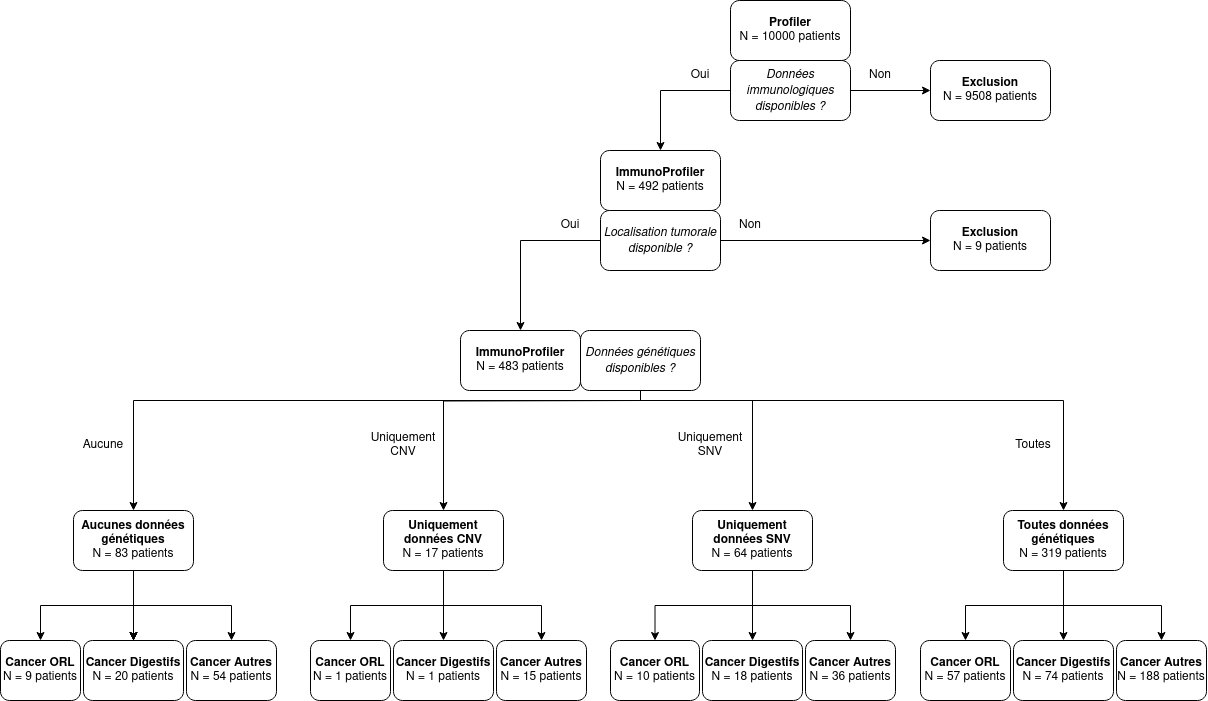

The diagram above was exported from draw.io. Its source (the exported page's mxGraphModel, read from the mxfile embedded in the PNG):
<mxGraphModel dx="2093" dy="958" grid="1" gridSize="10" guides="1" tooltips="1" connect="1" arrows="1" fold="1" page="1" pageScale="1" pageWidth="1169" pageHeight="827" math="0" shadow="0">
  <root>
    <mxCell id="0" />
    <mxCell id="1" parent="0" />
    <mxCell id="dW171AxVrQAh7IZUxxw1-4" style="edgeStyle=orthogonalEdgeStyle;rounded=0;orthogonalLoop=1;jettySize=auto;html=1;" parent="1" source="dW171AxVrQAh7IZUxxw1-2" target="dW171AxVrQAh7IZUxxw1-3" edge="1">
      <mxGeometry relative="1" as="geometry" />
    </mxCell>
    <mxCell id="dW171AxVrQAh7IZUxxw1-8" style="edgeStyle=orthogonalEdgeStyle;rounded=0;orthogonalLoop=1;jettySize=auto;html=1;entryX=0;entryY=0.5;entryDx=0;entryDy=0;exitX=1;exitY=0.5;exitDx=0;exitDy=0;" parent="1" source="dW171AxVrQAh7IZUxxw1-2" target="dW171AxVrQAh7IZUxxw1-6" edge="1">
      <mxGeometry relative="1" as="geometry">
        <mxPoint x="780" y="90" as="sourcePoint" />
      </mxGeometry>
    </mxCell>
    <mxCell id="dW171AxVrQAh7IZUxxw1-2" value="&lt;i&gt;Données immunologiques disponibles ?&lt;/i&gt;" style="rounded=1;whiteSpace=wrap;html=1;strokeColor=#000000;" parent="1" vertex="1">
      <mxGeometry x="740" y="80" width="120" height="60" as="geometry" />
    </mxCell>
    <mxCell id="dW171AxVrQAh7IZUxxw1-3" value="&lt;div&gt;&lt;b&gt;ImmunoProfiler&lt;/b&gt;&lt;/div&gt;N = 492 patients" style="rounded=1;whiteSpace=wrap;html=1;strokeColor=#000000;" parent="1" vertex="1">
      <mxGeometry x="610" y="170" width="120" height="60" as="geometry" />
    </mxCell>
    <mxCell id="dW171AxVrQAh7IZUxxw1-5" value="&lt;div&gt;&lt;b&gt;Profiler&lt;/b&gt;&lt;/div&gt;N = 10000 patients" style="rounded=1;whiteSpace=wrap;html=1;strokeColor=#000000;" parent="1" vertex="1">
      <mxGeometry x="740" y="20" width="120" height="60" as="geometry" />
    </mxCell>
    <mxCell id="dW171AxVrQAh7IZUxxw1-6" value="&lt;div&gt;&lt;b&gt;Exclusion&lt;br&gt;&lt;/b&gt;&lt;/div&gt;N = 9508 patients" style="rounded=1;whiteSpace=wrap;html=1;strokeColor=#000000;" parent="1" vertex="1">
      <mxGeometry x="940" y="80" width="120" height="60" as="geometry" />
    </mxCell>
    <mxCell id="dW171AxVrQAh7IZUxxw1-9" value="Oui" style="text;html=1;align=center;verticalAlign=middle;whiteSpace=wrap;rounded=0;" parent="1" vertex="1">
      <mxGeometry x="680" y="80" width="60" height="30" as="geometry" />
    </mxCell>
    <mxCell id="dW171AxVrQAh7IZUxxw1-10" value="Non" style="text;html=1;align=center;verticalAlign=middle;whiteSpace=wrap;rounded=0;" parent="1" vertex="1">
      <mxGeometry x="860" y="80" width="60" height="30" as="geometry" />
    </mxCell>
    <mxCell id="dW171AxVrQAh7IZUxxw1-14" value="" style="edgeStyle=orthogonalEdgeStyle;rounded=0;orthogonalLoop=1;jettySize=auto;html=1;" parent="1" source="dW171AxVrQAh7IZUxxw1-11" target="dW171AxVrQAh7IZUxxw1-13" edge="1">
      <mxGeometry relative="1" as="geometry" />
    </mxCell>
    <mxCell id="dW171AxVrQAh7IZUxxw1-16" value="" style="edgeStyle=orthogonalEdgeStyle;rounded=0;orthogonalLoop=1;jettySize=auto;html=1;entryX=0;entryY=0.5;entryDx=0;entryDy=0;" parent="1" source="dW171AxVrQAh7IZUxxw1-11" target="dW171AxVrQAh7IZUxxw1-15" edge="1">
      <mxGeometry relative="1" as="geometry" />
    </mxCell>
    <mxCell id="dW171AxVrQAh7IZUxxw1-11" value="&lt;i&gt;Localisation tumorale disponible ?&lt;br&gt;&lt;/i&gt;" style="rounded=1;whiteSpace=wrap;html=1;strokeColor=#000000;" parent="1" vertex="1">
      <mxGeometry x="610" y="230" width="120" height="60" as="geometry" />
    </mxCell>
    <mxCell id="dW171AxVrQAh7IZUxxw1-13" value="&lt;div&gt;&lt;b&gt;ImmunoProfiler&lt;/b&gt;&lt;/div&gt;&lt;div&gt;N = 483 patients&lt;br&gt;&lt;/div&gt;" style="whiteSpace=wrap;html=1;strokeColor=#000000;rounded=1;" parent="1" vertex="1">
      <mxGeometry x="470" y="350" width="120" height="60" as="geometry" />
    </mxCell>
    <mxCell id="dW171AxVrQAh7IZUxxw1-15" value="&lt;div&gt;&lt;b&gt;Exclusion&lt;/b&gt;&lt;/div&gt;&lt;div&gt;N = 9 patients&lt;br&gt;&lt;/div&gt;" style="whiteSpace=wrap;html=1;strokeColor=#000000;rounded=1;" parent="1" vertex="1">
      <mxGeometry x="940" y="230" width="120" height="60" as="geometry" />
    </mxCell>
    <mxCell id="dW171AxVrQAh7IZUxxw1-17" value="Oui" style="text;html=1;align=center;verticalAlign=middle;whiteSpace=wrap;rounded=0;" parent="1" vertex="1">
      <mxGeometry x="550" y="230" width="60" height="30" as="geometry" />
    </mxCell>
    <mxCell id="dW171AxVrQAh7IZUxxw1-19" value="Non" style="text;html=1;align=center;verticalAlign=middle;whiteSpace=wrap;rounded=0;" parent="1" vertex="1">
      <mxGeometry x="730" y="230" width="60" height="30" as="geometry" />
    </mxCell>
    <mxCell id="dW171AxVrQAh7IZUxxw1-22" value="" style="edgeStyle=orthogonalEdgeStyle;rounded=0;orthogonalLoop=1;jettySize=auto;html=1;exitX=0.5;exitY=1;exitDx=0;exitDy=0;" parent="1" source="dW171AxVrQAh7IZUxxw1-20" target="dW171AxVrQAh7IZUxxw1-21" edge="1">
      <mxGeometry relative="1" as="geometry">
        <Array as="points">
          <mxPoint x="650" y="420" />
          <mxPoint x="143" y="420" />
        </Array>
      </mxGeometry>
    </mxCell>
    <mxCell id="dW171AxVrQAh7IZUxxw1-24" value="" style="edgeStyle=orthogonalEdgeStyle;rounded=0;orthogonalLoop=1;jettySize=auto;html=1;" parent="1" target="dW171AxVrQAh7IZUxxw1-23" edge="1">
      <mxGeometry relative="1" as="geometry">
        <mxPoint x="650" y="420" as="sourcePoint" />
      </mxGeometry>
    </mxCell>
    <mxCell id="dW171AxVrQAh7IZUxxw1-28" value="" style="edgeStyle=orthogonalEdgeStyle;rounded=0;orthogonalLoop=1;jettySize=auto;html=1;entryX=0.5;entryY=0;entryDx=0;entryDy=0;" parent="1" target="dW171AxVrQAh7IZUxxw1-27" edge="1">
      <mxGeometry relative="1" as="geometry">
        <mxPoint x="620" y="410" as="sourcePoint" />
        <mxPoint x="1070" y="530" as="targetPoint" />
        <Array as="points">
          <mxPoint x="650" y="410" />
          <mxPoint x="650" y="420" />
          <mxPoint x="1073" y="420" />
        </Array>
      </mxGeometry>
    </mxCell>
    <mxCell id="lWT0-Kng1Tvylan5Bhap-32" style="edgeStyle=orthogonalEdgeStyle;rounded=0;orthogonalLoop=1;jettySize=auto;html=1;entryX=0.5;entryY=0;entryDx=0;entryDy=0;" edge="1" parent="1" source="dW171AxVrQAh7IZUxxw1-20" target="dW171AxVrQAh7IZUxxw1-25">
      <mxGeometry relative="1" as="geometry">
        <Array as="points">
          <mxPoint x="650" y="420" />
          <mxPoint x="762" y="420" />
        </Array>
      </mxGeometry>
    </mxCell>
    <mxCell id="dW171AxVrQAh7IZUxxw1-20" value="&lt;i&gt;Données génétiques disponibles ?&lt;br&gt;&lt;/i&gt;" style="rounded=1;whiteSpace=wrap;html=1;strokeColor=#000000;" parent="1" vertex="1">
      <mxGeometry x="590" y="350" width="120" height="60" as="geometry" />
    </mxCell>
    <mxCell id="lWT0-Kng1Tvylan5Bhap-3" value="" style="edgeStyle=orthogonalEdgeStyle;rounded=0;orthogonalLoop=1;jettySize=auto;html=1;" edge="1" parent="1" source="dW171AxVrQAh7IZUxxw1-21" target="lWT0-Kng1Tvylan5Bhap-2">
      <mxGeometry relative="1" as="geometry" />
    </mxCell>
    <mxCell id="lWT0-Kng1Tvylan5Bhap-5" value="" style="edgeStyle=orthogonalEdgeStyle;rounded=0;orthogonalLoop=1;jettySize=auto;html=1;" edge="1" parent="1" source="dW171AxVrQAh7IZUxxw1-21" target="lWT0-Kng1Tvylan5Bhap-4">
      <mxGeometry relative="1" as="geometry" />
    </mxCell>
    <mxCell id="lWT0-Kng1Tvylan5Bhap-6" value="" style="edgeStyle=orthogonalEdgeStyle;rounded=0;orthogonalLoop=1;jettySize=auto;html=1;" edge="1" parent="1" source="dW171AxVrQAh7IZUxxw1-21" target="lWT0-Kng1Tvylan5Bhap-4">
      <mxGeometry relative="1" as="geometry" />
    </mxCell>
    <mxCell id="lWT0-Kng1Tvylan5Bhap-7" value="" style="edgeStyle=orthogonalEdgeStyle;rounded=0;orthogonalLoop=1;jettySize=auto;html=1;" edge="1" parent="1" source="dW171AxVrQAh7IZUxxw1-21" target="lWT0-Kng1Tvylan5Bhap-4">
      <mxGeometry relative="1" as="geometry" />
    </mxCell>
    <mxCell id="lWT0-Kng1Tvylan5Bhap-8" value="" style="edgeStyle=orthogonalEdgeStyle;rounded=0;orthogonalLoop=1;jettySize=auto;html=1;" edge="1" parent="1" source="dW171AxVrQAh7IZUxxw1-21" target="lWT0-Kng1Tvylan5Bhap-4">
      <mxGeometry relative="1" as="geometry" />
    </mxCell>
    <mxCell id="lWT0-Kng1Tvylan5Bhap-10" value="" style="edgeStyle=orthogonalEdgeStyle;rounded=0;orthogonalLoop=1;jettySize=auto;html=1;" edge="1" parent="1" source="dW171AxVrQAh7IZUxxw1-21" target="lWT0-Kng1Tvylan5Bhap-9">
      <mxGeometry relative="1" as="geometry" />
    </mxCell>
    <mxCell id="dW171AxVrQAh7IZUxxw1-21" value="&lt;div&gt;&lt;b&gt;Aucunes données génétiques&lt;/b&gt;&lt;br&gt;&lt;/div&gt;&lt;div&gt;N = 83 patients&lt;/div&gt;" style="whiteSpace=wrap;html=1;strokeColor=#000000;rounded=1;" parent="1" vertex="1">
      <mxGeometry x="83" y="530" width="120" height="60" as="geometry" />
    </mxCell>
    <mxCell id="lWT0-Kng1Tvylan5Bhap-23" style="edgeStyle=orthogonalEdgeStyle;rounded=0;orthogonalLoop=1;jettySize=auto;html=1;entryX=0.5;entryY=0;entryDx=0;entryDy=0;" edge="1" parent="1" source="dW171AxVrQAh7IZUxxw1-23" target="lWT0-Kng1Tvylan5Bhap-20">
      <mxGeometry relative="1" as="geometry" />
    </mxCell>
    <mxCell id="lWT0-Kng1Tvylan5Bhap-24" style="edgeStyle=orthogonalEdgeStyle;rounded=0;orthogonalLoop=1;jettySize=auto;html=1;entryX=0.5;entryY=0;entryDx=0;entryDy=0;" edge="1" parent="1" source="dW171AxVrQAh7IZUxxw1-23" target="lWT0-Kng1Tvylan5Bhap-21">
      <mxGeometry relative="1" as="geometry" />
    </mxCell>
    <mxCell id="lWT0-Kng1Tvylan5Bhap-25" style="edgeStyle=orthogonalEdgeStyle;rounded=0;orthogonalLoop=1;jettySize=auto;html=1;entryX=0.5;entryY=0;entryDx=0;entryDy=0;" edge="1" parent="1" source="dW171AxVrQAh7IZUxxw1-23" target="lWT0-Kng1Tvylan5Bhap-22">
      <mxGeometry relative="1" as="geometry" />
    </mxCell>
    <mxCell id="dW171AxVrQAh7IZUxxw1-23" value="&lt;div&gt;&lt;b&gt;Uniquement données CNV&lt;/b&gt;&lt;br&gt;&lt;/div&gt;&lt;div&gt;N = 17 patients&lt;/div&gt;" style="whiteSpace=wrap;html=1;strokeColor=#000000;rounded=1;" parent="1" vertex="1">
      <mxGeometry x="393" y="530" width="120" height="60" as="geometry" />
    </mxCell>
    <mxCell id="lWT0-Kng1Tvylan5Bhap-29" style="edgeStyle=orthogonalEdgeStyle;rounded=0;orthogonalLoop=1;jettySize=auto;html=1;entryX=0.5;entryY=0;entryDx=0;entryDy=0;" edge="1" parent="1" source="dW171AxVrQAh7IZUxxw1-25" target="lWT0-Kng1Tvylan5Bhap-26">
      <mxGeometry relative="1" as="geometry" />
    </mxCell>
    <mxCell id="lWT0-Kng1Tvylan5Bhap-30" style="edgeStyle=orthogonalEdgeStyle;rounded=0;orthogonalLoop=1;jettySize=auto;html=1;entryX=0.5;entryY=0;entryDx=0;entryDy=0;" edge="1" parent="1" source="dW171AxVrQAh7IZUxxw1-25" target="lWT0-Kng1Tvylan5Bhap-27">
      <mxGeometry relative="1" as="geometry" />
    </mxCell>
    <mxCell id="lWT0-Kng1Tvylan5Bhap-33" style="edgeStyle=orthogonalEdgeStyle;rounded=0;orthogonalLoop=1;jettySize=auto;html=1;entryX=0.5;entryY=0;entryDx=0;entryDy=0;" edge="1" parent="1" source="dW171AxVrQAh7IZUxxw1-25" target="lWT0-Kng1Tvylan5Bhap-28">
      <mxGeometry relative="1" as="geometry" />
    </mxCell>
    <mxCell id="dW171AxVrQAh7IZUxxw1-25" value="&lt;b&gt;Uniquement&lt;/b&gt;&lt;b&gt; données SNV&lt;/b&gt;&lt;br&gt;&lt;div&gt;N = 64 patients&lt;/div&gt;" style="whiteSpace=wrap;html=1;strokeColor=#000000;rounded=1;" parent="1" vertex="1">
      <mxGeometry x="702" y="530" width="120" height="60" as="geometry" />
    </mxCell>
    <mxCell id="lWT0-Kng1Tvylan5Bhap-37" style="edgeStyle=orthogonalEdgeStyle;rounded=0;orthogonalLoop=1;jettySize=auto;html=1;" edge="1" parent="1" source="dW171AxVrQAh7IZUxxw1-27" target="lWT0-Kng1Tvylan5Bhap-34">
      <mxGeometry relative="1" as="geometry" />
    </mxCell>
    <mxCell id="lWT0-Kng1Tvylan5Bhap-38" style="edgeStyle=orthogonalEdgeStyle;rounded=0;orthogonalLoop=1;jettySize=auto;html=1;entryX=0.5;entryY=0;entryDx=0;entryDy=0;" edge="1" parent="1" source="dW171AxVrQAh7IZUxxw1-27" target="lWT0-Kng1Tvylan5Bhap-35">
      <mxGeometry relative="1" as="geometry" />
    </mxCell>
    <mxCell id="lWT0-Kng1Tvylan5Bhap-39" style="edgeStyle=orthogonalEdgeStyle;rounded=0;orthogonalLoop=1;jettySize=auto;html=1;" edge="1" parent="1" source="dW171AxVrQAh7IZUxxw1-27" target="lWT0-Kng1Tvylan5Bhap-36">
      <mxGeometry relative="1" as="geometry" />
    </mxCell>
    <mxCell id="dW171AxVrQAh7IZUxxw1-27" value="&lt;div&gt;&lt;b&gt;Toutes données génétiques&lt;/b&gt;&lt;br&gt;&lt;/div&gt;&lt;div&gt;N = 319 patients&lt;/div&gt;" style="whiteSpace=wrap;html=1;strokeColor=#000000;rounded=1;" parent="1" vertex="1">
      <mxGeometry x="1013" y="530" width="120" height="60" as="geometry" />
    </mxCell>
    <mxCell id="dW171AxVrQAh7IZUxxw1-29" value="Aucune" style="text;html=1;align=center;verticalAlign=middle;whiteSpace=wrap;rounded=0;" parent="1" vertex="1">
      <mxGeometry x="83" y="450" width="60" height="30" as="geometry" />
    </mxCell>
    <mxCell id="dW171AxVrQAh7IZUxxw1-30" value="Uniquement CNV" style="text;html=1;align=center;verticalAlign=middle;whiteSpace=wrap;rounded=0;" parent="1" vertex="1">
      <mxGeometry x="383" y="450" width="60" height="30" as="geometry" />
    </mxCell>
    <mxCell id="dW171AxVrQAh7IZUxxw1-31" value="Uniquement SNV" style="text;html=1;align=center;verticalAlign=middle;whiteSpace=wrap;rounded=0;" parent="1" vertex="1">
      <mxGeometry x="690" y="450" width="60" height="30" as="geometry" />
    </mxCell>
    <mxCell id="dW171AxVrQAh7IZUxxw1-32" value="Toutes" style="text;html=1;align=center;verticalAlign=middle;whiteSpace=wrap;rounded=0;" parent="1" vertex="1">
      <mxGeometry x="1013" y="450" width="60" height="30" as="geometry" />
    </mxCell>
    <mxCell id="lWT0-Kng1Tvylan5Bhap-1" style="edgeStyle=orthogonalEdgeStyle;rounded=0;orthogonalLoop=1;jettySize=auto;html=1;exitX=0.5;exitY=1;exitDx=0;exitDy=0;" edge="1" parent="1" source="dW171AxVrQAh7IZUxxw1-19" target="dW171AxVrQAh7IZUxxw1-19">
      <mxGeometry relative="1" as="geometry" />
    </mxCell>
    <mxCell id="lWT0-Kng1Tvylan5Bhap-2" value="&lt;div&gt;&lt;b&gt;Cancer ORL&lt;/b&gt;&lt;/div&gt;&lt;div&gt;N = 9 patients&lt;br&gt;&lt;/div&gt;" style="whiteSpace=wrap;html=1;strokeColor=#000000;rounded=1;" vertex="1" parent="1">
      <mxGeometry x="10" y="660" width="80" height="60" as="geometry" />
    </mxCell>
    <mxCell id="lWT0-Kng1Tvylan5Bhap-4" value="&lt;div&gt;&lt;b&gt;Cancer Digestifs&lt;/b&gt;&lt;/div&gt;N = 20 patients" style="whiteSpace=wrap;html=1;strokeColor=#000000;rounded=1;" vertex="1" parent="1">
      <mxGeometry x="93" y="660" width="100" height="60" as="geometry" />
    </mxCell>
    <mxCell id="lWT0-Kng1Tvylan5Bhap-9" value="&lt;div&gt;&lt;b&gt;Cancer Autres&lt;br&gt;&lt;/b&gt;&lt;/div&gt;N = 54 patients" style="whiteSpace=wrap;html=1;strokeColor=#000000;rounded=1;" vertex="1" parent="1">
      <mxGeometry x="196" y="660" width="90" height="60" as="geometry" />
    </mxCell>
    <mxCell id="lWT0-Kng1Tvylan5Bhap-20" value="&lt;div&gt;&lt;b&gt;Cancer ORL&lt;/b&gt;&lt;/div&gt;&lt;div&gt;N = 1 patients&lt;br&gt;&lt;/div&gt;" style="whiteSpace=wrap;html=1;strokeColor=#000000;rounded=1;" vertex="1" parent="1">
      <mxGeometry x="320" y="660" width="80" height="60" as="geometry" />
    </mxCell>
    <mxCell id="lWT0-Kng1Tvylan5Bhap-21" value="&lt;div&gt;&lt;b&gt;Cancer Digestifs&lt;/b&gt;&lt;/div&gt;N = 1 patients" style="whiteSpace=wrap;html=1;strokeColor=#000000;rounded=1;" vertex="1" parent="1">
      <mxGeometry x="403" y="660" width="100" height="60" as="geometry" />
    </mxCell>
    <mxCell id="lWT0-Kng1Tvylan5Bhap-22" value="&lt;div&gt;&lt;b&gt;Cancer Autres&lt;br&gt;&lt;/b&gt;&lt;/div&gt;N = 15 patients" style="whiteSpace=wrap;html=1;strokeColor=#000000;rounded=1;" vertex="1" parent="1">
      <mxGeometry x="506" y="660" width="90" height="60" as="geometry" />
    </mxCell>
    <mxCell id="lWT0-Kng1Tvylan5Bhap-26" value="&lt;div&gt;&lt;b&gt;Cancer ORL&lt;/b&gt;&lt;/div&gt;&lt;div&gt;N = 10 patients&lt;br&gt;&lt;/div&gt;" style="whiteSpace=wrap;html=1;strokeColor=#000000;rounded=1;" vertex="1" parent="1">
      <mxGeometry x="620" y="660" width="89" height="60" as="geometry" />
    </mxCell>
    <mxCell id="lWT0-Kng1Tvylan5Bhap-27" value="&lt;div&gt;&lt;b&gt;Cancer Digestifs&lt;/b&gt;&lt;/div&gt;N = 18 patients" style="whiteSpace=wrap;html=1;strokeColor=#000000;rounded=1;" vertex="1" parent="1">
      <mxGeometry x="712" y="660" width="100" height="60" as="geometry" />
    </mxCell>
    <mxCell id="lWT0-Kng1Tvylan5Bhap-28" value="&lt;div&gt;&lt;b&gt;Cancer Autres&lt;br&gt;&lt;/b&gt;&lt;/div&gt;N = 36 patients" style="whiteSpace=wrap;html=1;strokeColor=#000000;rounded=1;" vertex="1" parent="1">
      <mxGeometry x="815" y="660" width="90" height="60" as="geometry" />
    </mxCell>
    <mxCell id="lWT0-Kng1Tvylan5Bhap-34" value="&lt;div&gt;&lt;b&gt;Cancer ORL&lt;/b&gt;&lt;/div&gt;&lt;div&gt;N = 57 patients&lt;br&gt;&lt;/div&gt;" style="whiteSpace=wrap;html=1;strokeColor=#000000;rounded=1;" vertex="1" parent="1">
      <mxGeometry x="930" y="660" width="90" height="60" as="geometry" />
    </mxCell>
    <mxCell id="lWT0-Kng1Tvylan5Bhap-35" value="&lt;div&gt;&lt;b&gt;Cancer Digestifs&lt;/b&gt;&lt;/div&gt;N = 74 patients" style="whiteSpace=wrap;html=1;strokeColor=#000000;rounded=1;" vertex="1" parent="1">
      <mxGeometry x="1023" y="660" width="100" height="60" as="geometry" />
    </mxCell>
    <mxCell id="lWT0-Kng1Tvylan5Bhap-36" value="&lt;div&gt;&lt;b&gt;Cancer Autres&lt;br&gt;&lt;/b&gt;&lt;/div&gt;N = 188 patients" style="whiteSpace=wrap;html=1;strokeColor=#000000;rounded=1;" vertex="1" parent="1">
      <mxGeometry x="1126" y="660" width="90" height="60" as="geometry" />
    </mxCell>
    <mxCell id="lWT0-Kng1Tvylan5Bhap-40" style="edgeStyle=orthogonalEdgeStyle;rounded=0;orthogonalLoop=1;jettySize=auto;html=1;exitX=0.5;exitY=1;exitDx=0;exitDy=0;" edge="1" parent="1" source="dW171AxVrQAh7IZUxxw1-31" target="dW171AxVrQAh7IZUxxw1-31">
      <mxGeometry relative="1" as="geometry" />
    </mxCell>
  </root>
</mxGraphModel>